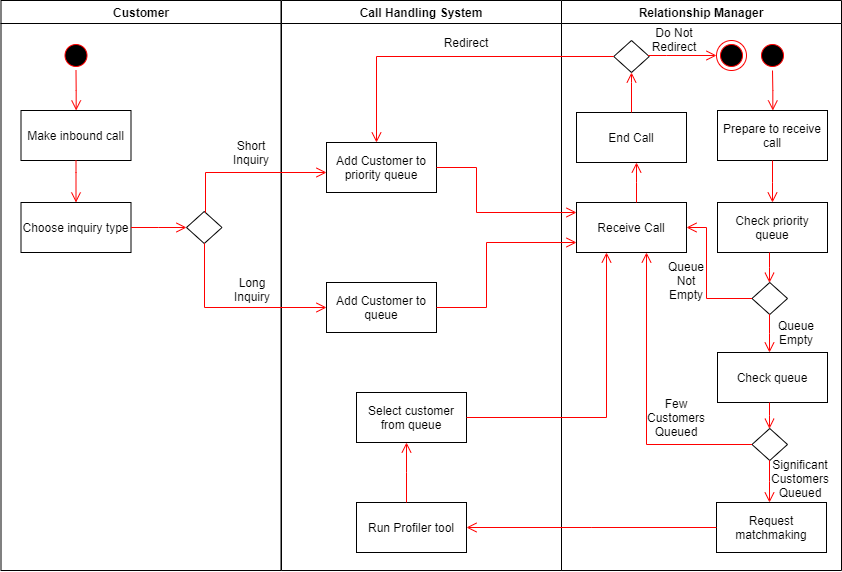

The diagram above was exported from draw.io. Its source (the exported page's mxGraphModel, read from the mxfile embedded in the PNG):
<mxGraphModel dx="1292" dy="639" grid="1" gridSize="10" guides="1" tooltips="1" connect="1" arrows="1" fold="1" page="1" pageScale="1" pageWidth="1169" pageHeight="826" background="#ffffff" math="0" shadow="0">
  <root>
    <mxCell id="0" />
    <mxCell id="1" parent="0" />
    <mxCell id="2" value="Customer" style="swimlane;whiteSpace=wrap" parent="1" vertex="1">
      <mxGeometry x="164.5" y="128" width="280" height="570" as="geometry" />
    </mxCell>
    <mxCell id="5" value="" style="ellipse;shape=startState;fillColor=#000000;strokeColor=#ff0000;" parent="2" vertex="1">
      <mxGeometry x="60" y="40" width="30" height="30" as="geometry" />
    </mxCell>
    <mxCell id="6" value="" style="edgeStyle=elbowEdgeStyle;elbow=horizontal;verticalAlign=bottom;endArrow=open;endSize=8;strokeColor=#FF0000;endFill=1;rounded=0" parent="2" source="5" target="7" edge="1">
      <mxGeometry x="100" y="40" as="geometry">
        <mxPoint x="115" y="110" as="targetPoint" />
      </mxGeometry>
    </mxCell>
    <mxCell id="7" value="Make inbound call" style="" parent="2" vertex="1">
      <mxGeometry x="20" y="110" width="110" height="50" as="geometry" />
    </mxCell>
    <mxCell id="ZzmhyFwbHEzqsqUxMB73-41" value="" style="rhombus;whiteSpace=wrap;html=1;" vertex="1" parent="2">
      <mxGeometry x="185.5" y="211" width="35.5" height="32" as="geometry" />
    </mxCell>
    <mxCell id="ZzmhyFwbHEzqsqUxMB73-43" value="Choose inquiry type" style="" vertex="1" parent="2">
      <mxGeometry x="20" y="202" width="110" height="50" as="geometry" />
    </mxCell>
    <mxCell id="ZzmhyFwbHEzqsqUxMB73-45" value="" style="edgeStyle=elbowEdgeStyle;elbow=horizontal;verticalAlign=bottom;endArrow=open;endSize=8;strokeColor=#FF0000;endFill=1;rounded=0" edge="1" parent="2" source="ZzmhyFwbHEzqsqUxMB73-43" target="ZzmhyFwbHEzqsqUxMB73-41">
      <mxGeometry x="-44.5" y="-68" as="geometry">
        <mxPoint x="95.5" y="130" as="targetPoint" />
        <mxPoint x="185.5" y="82" as="sourcePoint" />
      </mxGeometry>
    </mxCell>
    <mxCell id="ZzmhyFwbHEzqsqUxMB73-44" value="" style="edgeStyle=elbowEdgeStyle;elbow=horizontal;verticalAlign=bottom;endArrow=open;endSize=8;strokeColor=#FF0000;endFill=1;rounded=0" edge="1" parent="2" source="7" target="ZzmhyFwbHEzqsqUxMB73-43">
      <mxGeometry x="-54.5" y="-78" as="geometry">
        <mxPoint x="85.5" y="120" as="targetPoint" />
        <mxPoint x="85" y="80" as="sourcePoint" />
        <Array as="points">
          <mxPoint x="75" y="172" />
        </Array>
      </mxGeometry>
    </mxCell>
    <mxCell id="ZzmhyFwbHEzqsqUxMB73-55" value="Short Inquiry" style="text;html=1;strokeColor=none;fillColor=none;align=center;verticalAlign=middle;whiteSpace=wrap;rounded=0;" vertex="1" parent="2">
      <mxGeometry x="230.5" y="142" width="40" height="20" as="geometry" />
    </mxCell>
    <mxCell id="3" value="Relationship Manager" style="swimlane;whiteSpace=wrap;startSize=23;" parent="1" vertex="1">
      <mxGeometry x="725" y="128" width="280" height="570" as="geometry" />
    </mxCell>
    <mxCell id="13" value="" style="ellipse;shape=startState;fillColor=#000000;strokeColor=#ff0000;" parent="3" vertex="1">
      <mxGeometry x="196" y="40" width="30" height="30" as="geometry" />
    </mxCell>
    <mxCell id="14" value="" style="edgeStyle=elbowEdgeStyle;elbow=horizontal;verticalAlign=bottom;endArrow=open;endSize=8;strokeColor=#FF0000;endFill=1;rounded=0" parent="3" source="13" target="15" edge="1">
      <mxGeometry x="176" y="20" as="geometry">
        <mxPoint x="191" y="90" as="targetPoint" />
      </mxGeometry>
    </mxCell>
    <mxCell id="15" value="Prepare to receive&#10;call" style="" parent="3" vertex="1">
      <mxGeometry x="156" y="110" width="110" height="50" as="geometry" />
    </mxCell>
    <mxCell id="ZzmhyFwbHEzqsqUxMB73-59" value="Check priority&#10;queue" style="" vertex="1" parent="3">
      <mxGeometry x="156" y="202" width="110" height="50" as="geometry" />
    </mxCell>
    <mxCell id="ZzmhyFwbHEzqsqUxMB73-60" value="" style="edgeStyle=elbowEdgeStyle;elbow=horizontal;verticalAlign=bottom;endArrow=open;endSize=8;strokeColor=#FF0000;endFill=1;rounded=0" edge="1" parent="3" source="15" target="ZzmhyFwbHEzqsqUxMB73-59">
      <mxGeometry x="-769.5" y="-196" as="geometry">
        <mxPoint x="-475.5" y="212" as="targetPoint" />
        <mxPoint x="-475.5" y="170" as="sourcePoint" />
        <Array as="points">
          <mxPoint x="211" y="182" />
        </Array>
      </mxGeometry>
    </mxCell>
    <mxCell id="ZzmhyFwbHEzqsqUxMB73-62" value="" style="rhombus;whiteSpace=wrap;html=1;" vertex="1" parent="3">
      <mxGeometry x="190.5" y="282" width="35.5" height="32" as="geometry" />
    </mxCell>
    <mxCell id="ZzmhyFwbHEzqsqUxMB73-63" value="" style="edgeStyle=elbowEdgeStyle;elbow=horizontal;verticalAlign=bottom;endArrow=open;endSize=8;strokeColor=#FF0000;endFill=1;rounded=0" edge="1" parent="3" source="ZzmhyFwbHEzqsqUxMB73-59" target="ZzmhyFwbHEzqsqUxMB73-62">
      <mxGeometry x="-1560.5" y="-314" as="geometry">
        <mxPoint x="135" y="392" as="targetPoint" />
        <mxPoint x="145" y="170" as="sourcePoint" />
        <Array as="points" />
      </mxGeometry>
    </mxCell>
    <mxCell id="ZzmhyFwbHEzqsqUxMB73-65" value="Check queue" style="" vertex="1" parent="3">
      <mxGeometry x="156" y="352" width="110" height="50" as="geometry" />
    </mxCell>
    <mxCell id="ZzmhyFwbHEzqsqUxMB73-64" value="" style="edgeStyle=elbowEdgeStyle;elbow=horizontal;verticalAlign=bottom;endArrow=open;endSize=8;strokeColor=#FF0000;endFill=1;rounded=0" edge="1" parent="3" source="ZzmhyFwbHEzqsqUxMB73-62" target="ZzmhyFwbHEzqsqUxMB73-65">
      <mxGeometry x="-1474.5" y="-304" as="geometry">
        <mxPoint x="115" y="462" as="targetPoint" />
        <mxPoint x="165" y="352" as="sourcePoint" />
        <Array as="points" />
      </mxGeometry>
    </mxCell>
    <mxCell id="ZzmhyFwbHEzqsqUxMB73-66" value="Queue Empty" style="text;html=1;strokeColor=none;fillColor=none;align=center;verticalAlign=middle;whiteSpace=wrap;rounded=0;" vertex="1" parent="3">
      <mxGeometry x="215" y="322" width="40" height="20" as="geometry" />
    </mxCell>
    <mxCell id="ZzmhyFwbHEzqsqUxMB73-69" value="" style="rhombus;whiteSpace=wrap;html=1;" vertex="1" parent="3">
      <mxGeometry x="190.5" y="428" width="35.5" height="32" as="geometry" />
    </mxCell>
    <mxCell id="ZzmhyFwbHEzqsqUxMB73-70" value="" style="edgeStyle=elbowEdgeStyle;elbow=horizontal;verticalAlign=bottom;endArrow=open;endSize=8;strokeColor=#FF0000;endFill=1;rounded=0" edge="1" parent="3" target="ZzmhyFwbHEzqsqUxMB73-69" source="ZzmhyFwbHEzqsqUxMB73-65">
      <mxGeometry x="-2285.5" y="-272" as="geometry">
        <mxPoint x="-590" y="434" as="targetPoint" />
        <mxPoint x="208" y="422" as="sourcePoint" />
        <Array as="points" />
      </mxGeometry>
    </mxCell>
    <mxCell id="ZzmhyFwbHEzqsqUxMB73-67" value="Receive Call" style="" vertex="1" parent="3">
      <mxGeometry x="15" y="202" width="110" height="50" as="geometry" />
    </mxCell>
    <mxCell id="ZzmhyFwbHEzqsqUxMB73-79" value="" style="edgeStyle=elbowEdgeStyle;elbow=horizontal;verticalAlign=bottom;endArrow=open;endSize=8;strokeColor=#FF0000;endFill=1;rounded=0;" edge="1" parent="3" source="ZzmhyFwbHEzqsqUxMB73-62" target="ZzmhyFwbHEzqsqUxMB73-67">
      <mxGeometry x="-749.5" y="-176" as="geometry">
        <mxPoint x="-225" y="317" as="targetPoint" />
        <mxPoint x="335" y="292" as="sourcePoint" />
        <Array as="points">
          <mxPoint x="145" y="272" />
        </Array>
      </mxGeometry>
    </mxCell>
    <mxCell id="ZzmhyFwbHEzqsqUxMB73-80" value="Queue Not Empty" style="text;html=1;strokeColor=none;fillColor=none;align=center;verticalAlign=middle;whiteSpace=wrap;rounded=0;" vertex="1" parent="3">
      <mxGeometry x="105" y="270" width="40" height="20" as="geometry" />
    </mxCell>
    <mxCell id="ZzmhyFwbHEzqsqUxMB73-84" value="" style="edgeStyle=elbowEdgeStyle;elbow=horizontal;verticalAlign=bottom;endArrow=open;endSize=8;strokeColor=#FF0000;endFill=1;rounded=0;" edge="1" parent="3" source="ZzmhyFwbHEzqsqUxMB73-69" target="ZzmhyFwbHEzqsqUxMB73-67">
      <mxGeometry x="-719.5" y="-146" as="geometry">
        <mxPoint x="55" y="262" as="targetPoint" />
        <mxPoint x="-85" y="427" as="sourcePoint" />
        <Array as="points">
          <mxPoint x="85" y="444" />
        </Array>
      </mxGeometry>
    </mxCell>
    <mxCell id="ZzmhyFwbHEzqsqUxMB73-85" value="Significant Customers Queued" style="text;html=1;strokeColor=none;fillColor=none;align=center;verticalAlign=middle;whiteSpace=wrap;rounded=0;" vertex="1" parent="3">
      <mxGeometry x="219" y="468" width="40" height="20" as="geometry" />
    </mxCell>
    <mxCell id="ZzmhyFwbHEzqsqUxMB73-86" value="Few Customers Queued" style="text;html=1;strokeColor=none;fillColor=none;align=center;verticalAlign=middle;whiteSpace=wrap;rounded=0;" vertex="1" parent="3">
      <mxGeometry x="95" y="407" width="40" height="20" as="geometry" />
    </mxCell>
    <mxCell id="ZzmhyFwbHEzqsqUxMB73-90" value="" style="rhombus;whiteSpace=wrap;html=1;" vertex="1" parent="3">
      <mxGeometry x="52.25" y="40" width="35.5" height="32" as="geometry" />
    </mxCell>
    <mxCell id="ZzmhyFwbHEzqsqUxMB73-96" value="" style="ellipse;html=1;shape=endState;fillColor=#000000;strokeColor=#ff0000;" vertex="1" parent="3">
      <mxGeometry x="155" y="40" width="30" height="30" as="geometry" />
    </mxCell>
    <mxCell id="ZzmhyFwbHEzqsqUxMB73-94" value="" style="edgeStyle=elbowEdgeStyle;elbow=horizontal;verticalAlign=bottom;endArrow=open;endSize=8;strokeColor=#FF0000;endFill=1;rounded=0;" edge="1" parent="3" source="ZzmhyFwbHEzqsqUxMB73-90" target="ZzmhyFwbHEzqsqUxMB73-96">
      <mxGeometry x="-689.5" y="-116" as="geometry">
        <mxPoint x="-105" y="92" as="targetPoint" />
        <mxPoint x="95" y="42" as="sourcePoint" />
        <Array as="points">
          <mxPoint x="105" y="55" />
          <mxPoint x="-45" y="222" />
          <mxPoint x="-5" y="242" />
          <mxPoint x="-35" y="192" />
          <mxPoint x="-35" y="182" />
        </Array>
      </mxGeometry>
    </mxCell>
    <mxCell id="ZzmhyFwbHEzqsqUxMB73-98" value="Do Not Redirect" style="text;html=1;strokeColor=none;fillColor=none;align=center;verticalAlign=middle;whiteSpace=wrap;rounded=0;" vertex="1" parent="3">
      <mxGeometry x="92.75" y="29" width="40" height="20" as="geometry" />
    </mxCell>
    <mxCell id="ZzmhyFwbHEzqsqUxMB73-48" value="Add Customer to&#10;priority queue" style="" vertex="1" parent="1">
      <mxGeometry x="490" y="270" width="110" height="50" as="geometry" />
    </mxCell>
    <mxCell id="ZzmhyFwbHEzqsqUxMB73-49" value="Call Handling System" style="swimlane;whiteSpace=wrap;startSize=23;" vertex="1" parent="1">
      <mxGeometry x="445" y="128" width="280" height="570" as="geometry" />
    </mxCell>
    <mxCell id="ZzmhyFwbHEzqsqUxMB73-77" value="Select customer&#10;from queue" style="" vertex="1" parent="ZzmhyFwbHEzqsqUxMB73-49">
      <mxGeometry x="75" y="392" width="110" height="50" as="geometry" />
    </mxCell>
    <mxCell id="ZzmhyFwbHEzqsqUxMB73-56" value="Add Customer to&#10;queue" style="" vertex="1" parent="ZzmhyFwbHEzqsqUxMB73-49">
      <mxGeometry x="45" y="282" width="110" height="50" as="geometry" />
    </mxCell>
    <mxCell id="ZzmhyFwbHEzqsqUxMB73-97" value="Redirect" style="text;html=1;strokeColor=none;fillColor=none;align=center;verticalAlign=middle;whiteSpace=wrap;rounded=0;" vertex="1" parent="ZzmhyFwbHEzqsqUxMB73-49">
      <mxGeometry x="165" y="32" width="40" height="20" as="geometry" />
    </mxCell>
    <mxCell id="ZzmhyFwbHEzqsqUxMB73-54" value="" style="edgeStyle=elbowEdgeStyle;elbow=horizontal;verticalAlign=bottom;endArrow=open;endSize=8;strokeColor=#FF0000;endFill=1;rounded=0" edge="1" parent="1" source="ZzmhyFwbHEzqsqUxMB73-41" target="ZzmhyFwbHEzqsqUxMB73-48">
      <mxGeometry x="-44.5" y="-68" as="geometry">
        <mxPoint x="249.5" y="340" as="targetPoint" />
        <mxPoint x="249.5" y="298" as="sourcePoint" />
        <Array as="points">
          <mxPoint x="369" y="300" />
        </Array>
      </mxGeometry>
    </mxCell>
    <mxCell id="ZzmhyFwbHEzqsqUxMB73-57" value="" style="edgeStyle=elbowEdgeStyle;elbow=horizontal;verticalAlign=bottom;endArrow=open;endSize=8;strokeColor=#FF0000;endFill=1;rounded=0;" edge="1" parent="1" source="ZzmhyFwbHEzqsqUxMB73-41" target="ZzmhyFwbHEzqsqUxMB73-56">
      <mxGeometry x="-34.5" y="-58" as="geometry">
        <mxPoint x="360" y="365" as="targetPoint" />
        <mxPoint x="360" y="490" as="sourcePoint" />
        <Array as="points">
          <mxPoint x="368" y="400" />
        </Array>
      </mxGeometry>
    </mxCell>
    <mxCell id="ZzmhyFwbHEzqsqUxMB73-58" value="Long Inquiry" style="text;html=1;strokeColor=none;fillColor=none;align=center;verticalAlign=middle;whiteSpace=wrap;rounded=0;" vertex="1" parent="1">
      <mxGeometry x="396" y="407" width="40" height="20" as="geometry" />
    </mxCell>
    <mxCell id="ZzmhyFwbHEzqsqUxMB73-73" value="Request&#10;matchmaking" style="" vertex="1" parent="1">
      <mxGeometry x="880" y="630" width="110" height="50" as="geometry" />
    </mxCell>
    <mxCell id="ZzmhyFwbHEzqsqUxMB73-71" value="" style="edgeStyle=elbowEdgeStyle;elbow=horizontal;verticalAlign=bottom;endArrow=open;endSize=8;strokeColor=#FF0000;endFill=1;rounded=0" edge="1" parent="1" source="ZzmhyFwbHEzqsqUxMB73-69" target="ZzmhyFwbHEzqsqUxMB73-73">
      <mxGeometry x="-1474.5" y="-134" as="geometry">
        <mxPoint x="933" y="620" as="targetPoint" />
        <mxPoint x="165" y="522" as="sourcePoint" />
        <Array as="points" />
      </mxGeometry>
    </mxCell>
    <mxCell id="ZzmhyFwbHEzqsqUxMB73-75" value="Run Profiler tool" style="" vertex="1" parent="1">
      <mxGeometry x="520" y="630" width="110" height="50" as="geometry" />
    </mxCell>
    <mxCell id="ZzmhyFwbHEzqsqUxMB73-81" value="" style="edgeStyle=elbowEdgeStyle;elbow=horizontal;verticalAlign=bottom;endArrow=open;endSize=8;strokeColor=#FF0000;endFill=1;rounded=0;" edge="1" parent="1" source="ZzmhyFwbHEzqsqUxMB73-75" target="ZzmhyFwbHEzqsqUxMB73-77">
      <mxGeometry x="-24.5" y="-48" as="geometry">
        <mxPoint x="500" y="445" as="targetPoint" />
        <mxPoint x="378" y="380.774647887324" as="sourcePoint" />
        <Array as="points">
          <mxPoint x="570" y="600" />
        </Array>
      </mxGeometry>
    </mxCell>
    <mxCell id="ZzmhyFwbHEzqsqUxMB73-82" value="" style="edgeStyle=elbowEdgeStyle;elbow=horizontal;verticalAlign=bottom;endArrow=open;endSize=8;strokeColor=#FF0000;endFill=1;rounded=0;" edge="1" parent="1" source="ZzmhyFwbHEzqsqUxMB73-73" target="ZzmhyFwbHEzqsqUxMB73-75">
      <mxGeometry x="-14.5" y="-38" as="geometry">
        <mxPoint x="510" y="455" as="targetPoint" />
        <mxPoint x="388" y="390.774647887324" as="sourcePoint" />
        <Array as="points" />
      </mxGeometry>
    </mxCell>
    <mxCell id="ZzmhyFwbHEzqsqUxMB73-83" value="" style="edgeStyle=elbowEdgeStyle;elbow=horizontal;verticalAlign=bottom;endArrow=open;endSize=8;strokeColor=#FF0000;endFill=1;rounded=0;" edge="1" parent="1" source="ZzmhyFwbHEzqsqUxMB73-77" target="ZzmhyFwbHEzqsqUxMB73-67">
      <mxGeometry x="-4.5" y="-28" as="geometry">
        <mxPoint x="520" y="465" as="targetPoint" />
        <mxPoint x="398" y="400.774647887324" as="sourcePoint" />
        <Array as="points">
          <mxPoint x="770" y="545" />
        </Array>
      </mxGeometry>
    </mxCell>
    <mxCell id="ZzmhyFwbHEzqsqUxMB73-87" value="" style="edgeStyle=elbowEdgeStyle;elbow=horizontal;verticalAlign=bottom;endArrow=open;endSize=8;strokeColor=#FF0000;endFill=1;rounded=0;" edge="1" parent="1" source="ZzmhyFwbHEzqsqUxMB73-48" target="ZzmhyFwbHEzqsqUxMB73-67">
      <mxGeometry x="5.5" y="-18" as="geometry">
        <mxPoint x="780" y="390" as="targetPoint" />
        <mxPoint x="640" y="555" as="sourcePoint" />
        <Array as="points">
          <mxPoint x="640" y="340" />
          <mxPoint x="650" y="320" />
          <mxPoint x="690" y="340" />
          <mxPoint x="660" y="290" />
          <mxPoint x="660" y="280" />
        </Array>
      </mxGeometry>
    </mxCell>
    <mxCell id="ZzmhyFwbHEzqsqUxMB73-88" value="" style="edgeStyle=elbowEdgeStyle;elbow=horizontal;verticalAlign=bottom;endArrow=open;endSize=8;strokeColor=#FF0000;endFill=1;rounded=0;" edge="1" parent="1" source="ZzmhyFwbHEzqsqUxMB73-56" target="ZzmhyFwbHEzqsqUxMB73-67">
      <mxGeometry x="15.5" y="-8" as="geometry">
        <mxPoint x="790" y="400" as="targetPoint" />
        <mxPoint x="650" y="565" as="sourcePoint" />
        <Array as="points">
          <mxPoint x="650" y="370" />
          <mxPoint x="650" y="400" />
        </Array>
      </mxGeometry>
    </mxCell>
    <mxCell id="ZzmhyFwbHEzqsqUxMB73-91" value="End Call" style="" vertex="1" parent="1">
      <mxGeometry x="740" y="240" width="110" height="50" as="geometry" />
    </mxCell>
    <mxCell id="ZzmhyFwbHEzqsqUxMB73-92" value="" style="edgeStyle=elbowEdgeStyle;elbow=horizontal;verticalAlign=bottom;endArrow=open;endSize=8;strokeColor=#FF0000;endFill=1;rounded=0;" edge="1" parent="1" source="ZzmhyFwbHEzqsqUxMB73-91" target="ZzmhyFwbHEzqsqUxMB73-90">
      <mxGeometry x="15.5" y="-8" as="geometry">
        <mxPoint x="750" y="350" as="targetPoint" />
        <mxPoint x="610" y="305" as="sourcePoint" />
        <Array as="points">
          <mxPoint x="795" y="210" />
          <mxPoint x="660" y="330" />
          <mxPoint x="700" y="350" />
          <mxPoint x="670" y="300" />
          <mxPoint x="670" y="290" />
        </Array>
      </mxGeometry>
    </mxCell>
    <mxCell id="ZzmhyFwbHEzqsqUxMB73-93" value="" style="edgeStyle=elbowEdgeStyle;elbow=horizontal;verticalAlign=bottom;endArrow=open;endSize=8;strokeColor=#FF0000;endFill=1;rounded=0;" edge="1" parent="1" source="ZzmhyFwbHEzqsqUxMB73-67" target="ZzmhyFwbHEzqsqUxMB73-91">
      <mxGeometry x="25.5" y="2" as="geometry">
        <mxPoint x="760" y="360" as="targetPoint" />
        <mxPoint x="620" y="315" as="sourcePoint" />
        <Array as="points">
          <mxPoint x="800" y="310" />
          <mxPoint x="670" y="340" />
          <mxPoint x="710" y="360" />
          <mxPoint x="680" y="310" />
          <mxPoint x="680" y="300" />
        </Array>
      </mxGeometry>
    </mxCell>
    <mxCell id="ZzmhyFwbHEzqsqUxMB73-95" value="" style="edgeStyle=elbowEdgeStyle;elbow=horizontal;verticalAlign=bottom;endArrow=open;endSize=8;strokeColor=#FF0000;endFill=1;rounded=0;" edge="1" parent="1" source="ZzmhyFwbHEzqsqUxMB73-90" target="ZzmhyFwbHEzqsqUxMB73-48">
      <mxGeometry x="45.5" y="22" as="geometry">
        <mxPoint x="780" y="380" as="targetPoint" />
        <mxPoint x="640" y="335" as="sourcePoint" />
        <Array as="points">
          <mxPoint x="540" y="184" />
          <mxPoint x="690" y="360" />
          <mxPoint x="730" y="380" />
          <mxPoint x="700" y="330" />
          <mxPoint x="700" y="320" />
        </Array>
      </mxGeometry>
    </mxCell>
  </root>
</mxGraphModel>